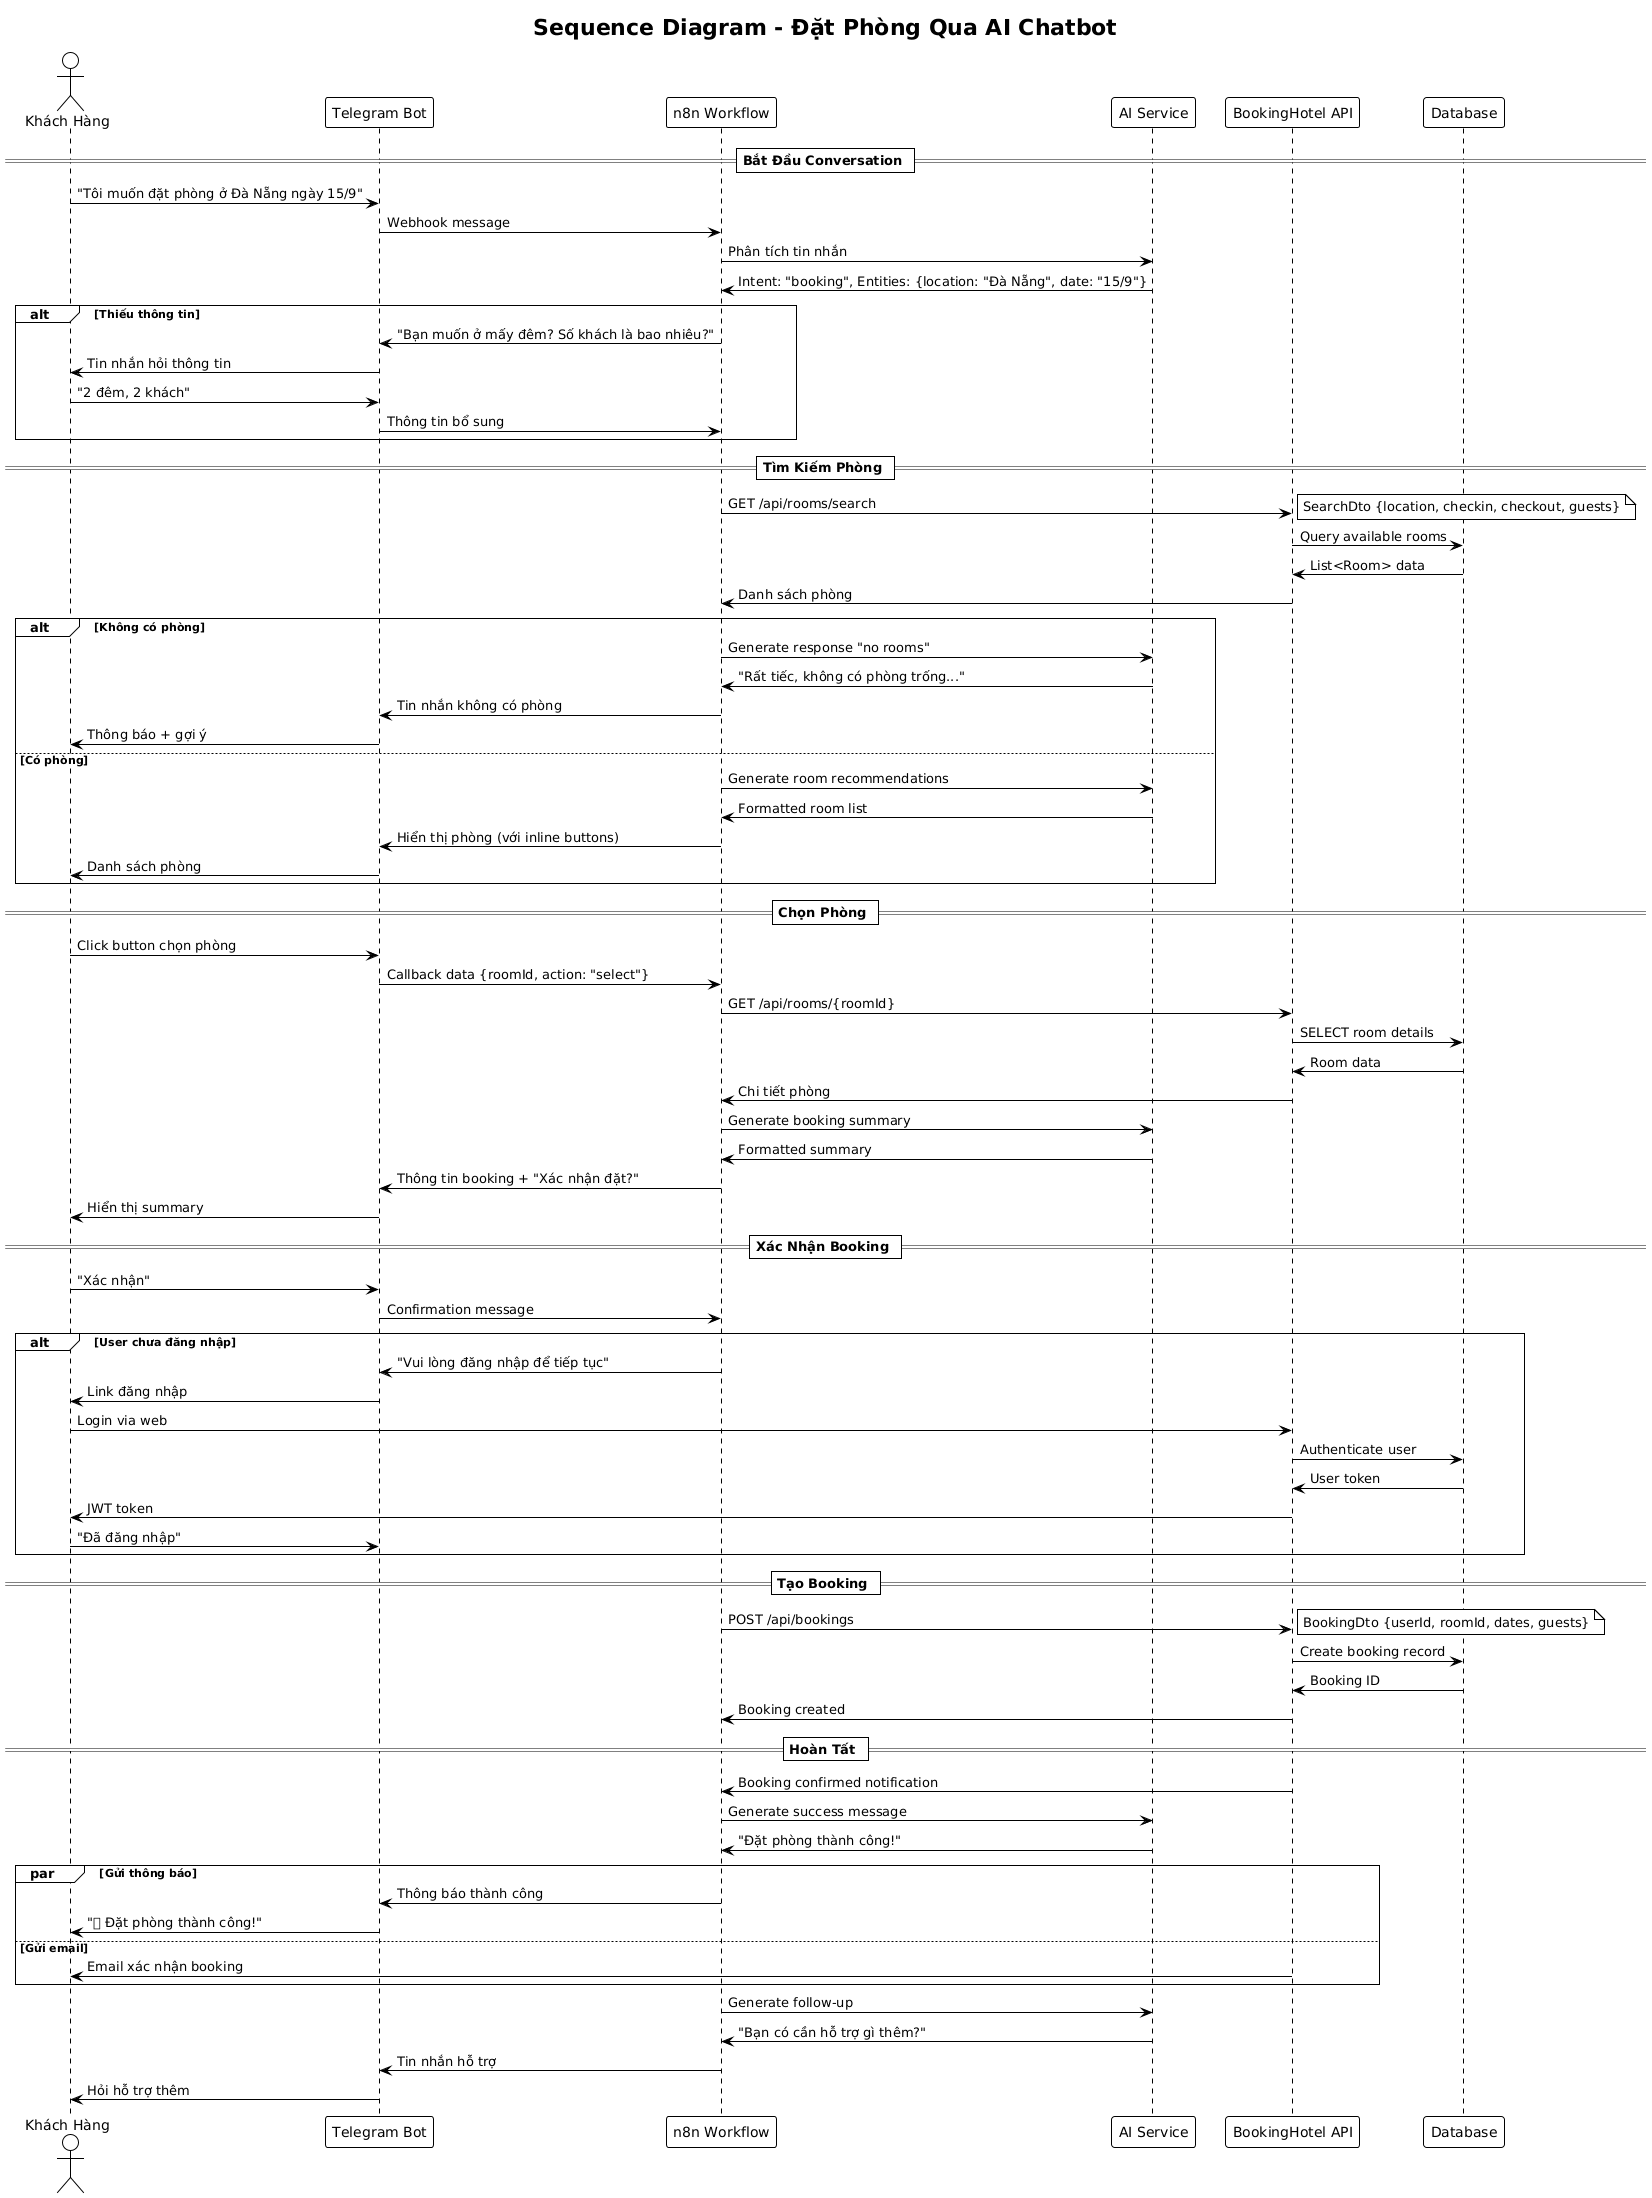

The diagram above was rendered by PlantUML. Its source (embedded in the PNG):
@startuml
!theme plain
title Sequence Diagram - Đặt Phòng Qua AI Chatbot

actor "Khách Hàng" as Customer
participant "Telegram Bot" as Telegram
participant "n8n Workflow" as N8N
participant "AI Service" as AI
participant "BookingHotel API" as API
participant "Database" as DB

== Bắt Đầu Conversation ==
Customer -> Telegram: "Tôi muốn đặt phòng ở Đà Nẵng ngày 15/9"
Telegram -> N8N: Webhook message
N8N -> AI: Phân tích tin nhắn
AI -> N8N: Intent: "booking", Entities: {location: "Đà Nẵng", date: "15/9"}

alt Thiếu thông tin
    N8N -> Telegram: "Bạn muốn ở mấy đêm? Số khách là bao nhiêu?"
    Telegram -> Customer: Tin nhắn hỏi thông tin
    Customer -> Telegram: "2 đêm, 2 khách"
    Telegram -> N8N: Thông tin bổ sung
end

== Tìm Kiếm Phòng ==
N8N -> API: GET /api/rooms/search
note right: SearchDto {location, checkin, checkout, guests}
API -> DB: Query available rooms
DB -> API: List<Room> data
API -> N8N: Danh sách phòng

alt Không có phòng
    N8N -> AI: Generate response "no rooms"
    AI -> N8N: "Rất tiếc, không có phòng trống..."
    N8N -> Telegram: Tin nhắn không có phòng
    Telegram -> Customer: Thông báo + gợi ý
else Có phòng
    N8N -> AI: Generate room recommendations
    AI -> N8N: Formatted room list
    N8N -> Telegram: Hiển thị phòng (với inline buttons)
    Telegram -> Customer: Danh sách phòng
end

== Chọn Phòng ==
Customer -> Telegram: Click button chọn phòng
Telegram -> N8N: Callback data {roomId, action: "select"}
N8N -> API: GET /api/rooms/{roomId}
API -> DB: SELECT room details
DB -> API: Room data
API -> N8N: Chi tiết phòng

N8N -> AI: Generate booking summary
AI -> N8N: Formatted summary
N8N -> Telegram: Thông tin booking + "Xác nhận đặt?"
Telegram -> Customer: Hiển thị summary

== Xác Nhận Booking ==
Customer -> Telegram: "Xác nhận"
Telegram -> N8N: Confirmation message

alt User chưa đăng nhập
    N8N -> Telegram: "Vui lòng đăng nhập để tiếp tục"
    Telegram -> Customer: Link đăng nhập
    Customer -> API: Login via web
    API -> DB: Authenticate user
    DB -> API: User token
    API -> Customer: JWT token
    Customer -> Telegram: "Đã đăng nhập"
end

== Tạo Booking ==
N8N -> API: POST /api/bookings
note right: BookingDto {userId, roomId, dates, guests}
API -> DB: Create booking record
DB -> API: Booking ID
API -> N8N: Booking created

== Hoàn Tất ==
API -> N8N: Booking confirmed notification
N8N -> AI: Generate success message
AI -> N8N: "Đặt phòng thành công!"

par Gửi thông báo
    N8N -> Telegram: Thông báo thành công
    Telegram -> Customer: "✅ Đặt phòng thành công!"
else Gửi email
    API -> Customer: Email xác nhận booking
end

N8N -> AI: Generate follow-up
AI -> N8N: "Bạn có cần hỗ trợ gì thêm?"
N8N -> Telegram: Tin nhắn hỗ trợ
Telegram -> Customer: Hỏi hỗ trợ thêm
@enduml